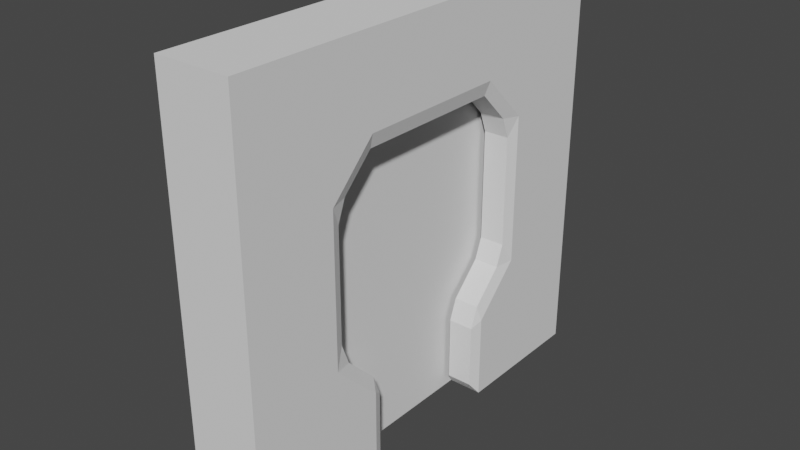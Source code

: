 # Source: SlidingDoor.blend  (saved by Blender 3.0.42; exported with 4.5.12 LTS)
import bpy
from mathutils import Matrix  # noqa: F401  (used for matrix-valued properties, if any)

bpy.ops.wm.read_factory_settings(use_empty=True)
scene = bpy.context.scene
scene.name = 'Scene'

# ---- collections
col_collection = bpy.data.collections.new('Collection'); scene.collection.children.link(col_collection)

# ---- world
world_world = bpy.data.worlds.new('World'); scene.world = world_world
world_world.use_nodes = True; world_world.node_tree.nodes.clear()
_N = world_world.node_tree.nodes; _L = world_world.node_tree.links
n0 = _N.new('ShaderNodeOutputWorld'); n0.name = 'World Output'; n0.location = (300, 300)
n1 = _N.new('ShaderNodeBackground'); n1.name = 'Background'; n1.location = (10, 300)
n1.inputs[0].default_value = (0.05088, 0.05088, 0.05088, 1.0)
_L.new(n1.outputs[0], n0.inputs[0])
n0.is_active_output = True
world_world.color = (0.05088, 0.05088, 0.05088)
world_world.use_sun_shadow = False
world_world.sun_shadow_jitter_overblur = 0.0

# ---- meshes
me_cube_002 = bpy.data.meshes.new('Cube.002')
me_cube_002.from_pydata([(0.1931, -5.545, -4.443), (2.193, -5.545, -4.443), (2.193, -5.545, 3.697), (0.4505, -1.708, -4.185), (0.1931, -1.965, -4.443), (1.936, -1.708, -4.185), (2.193, -1.965, -4.443), (2.193, -1.965, 3.697), (0.4505, -2.894, -1.469), (0.4505, -2.691, -1.885), (0.4505, -2.691, 1.14), (0.4505, -2.894, 0.7242), (0.4505, -1.911, 1.747), (0.4505, -1.911, -2.492), (0.4505, -1.708, -2.908), (1.936, -2.691, -1.885), (1.936, -2.894, -1.469), (2.193, -3.151, -1.853), (1.936, -2.894, 0.7242), (1.936, -2.691, 1.14), (2.193, -3.151, 1.107), (2.193, -1.965, -2.776), (1.936, -1.708, -2.908), (1.936, -1.911, -2.492), (1.936, -1.911, 1.747), (2.193, -1.965, 2.031), (2.193, 5.545, -4.443), (2.193, 5.545, 3.697), (0.1934, 5.545, -4.443), (1.935, 1.708, -4.185), (2.193, 1.965, -4.443), (2.193, 1.965, 3.697), (0.45, 1.708, -4.185), (0.1927, 1.965, -4.443), (2.193, 3.151, -1.853), (1.936, 2.894, -1.469), (1.936, 2.691, -1.885), (2.193, 3.151, 1.107), (1.936, 2.691, 1.14), (1.936, 2.894, 0.7242), (2.193, 1.965, 2.031), (1.935, 1.911, 1.747), (2.193, 1.965, -2.776), (1.935, 1.911, -2.492), (1.935, 1.708, -2.908), (0.4502, 2.691, -1.885), (0.4503, 2.894, -1.469), (0.4503, 2.894, 0.7242), (0.4502, 2.691, 1.14), (0.45, 1.708, -2.908), (0.4501, 1.911, -2.492), (0.4501, 1.911, 1.747), (-2.193, -5.545, -4.443), (-2.193, -5.545, 3.697), (-0.193, -5.545, -4.443), (-1.936, -1.708, -4.185), (-2.193, -1.965, -4.443), (-2.193, -1.965, 3.697), (-0.4504, -1.708, -4.185), (-0.193, -1.965, -4.443), (-2.193, -3.151, -1.853), (-1.936, -2.894, -1.469), (-1.936, -2.691, -1.885), (-2.193, -3.151, 1.107), (-1.936, -2.691, 1.14), (-1.936, -2.894, 0.7242), (-2.193, -1.965, 2.031), (-1.936, -1.911, 1.747), (-2.193, -1.965, -2.776), (-1.936, -1.911, -2.492), (-1.936, -1.708, -2.908), (-0.4504, -2.691, -1.885), (-0.4504, -2.894, -1.469), (-0.4504, -2.894, 0.7242), (-0.4504, -2.691, 1.14), (-0.4504, -1.708, -2.908), (-0.4504, -1.911, -2.492), (-0.4504, -1.911, 1.747), (-0.1927, 5.545, -4.443), (-2.193, 5.545, -4.443), (-2.193, 5.545, 3.697), (-0.4508, 1.708, -4.185), (-0.1934, 1.965, -4.443), (-1.936, 1.708, -4.185), (-2.193, 1.965, -4.443), (-2.193, 1.965, 3.697), (-0.4506, 2.894, -1.469), (-0.4506, 2.691, -1.885), (-0.4506, 2.691, 1.14), (-0.4506, 2.894, 0.7242), (-0.4508, 1.911, 1.747), (-0.4508, 1.911, -2.492), (-0.4508, 1.708, -2.908), (-1.936, 2.691, -1.885), (-1.936, 2.894, -1.469), (-2.193, 3.151, -1.853), (-1.936, 2.894, 0.7242), (-1.936, 2.691, 1.14), (-2.193, 3.151, 1.107), (-2.193, 1.965, -2.776), (-1.936, 1.708, -2.908), (-1.936, 1.911, -2.492), (-1.936, 1.911, 1.747), (-2.193, 1.965, 2.031)], [], [(5, 3, 14, 22), (11, 18, 16, 8), (13, 9, 15, 23), (19, 10, 12, 24), (15, 16, 17), (18, 19, 20), (21, 22, 23), (8, 16, 15, 9), (16, 18, 20, 17), (5, 22, 21, 6), (19, 24, 25, 20), (13, 23, 22, 14), (3, 5, 6, 4), (17, 21, 23, 15), (10, 19, 18, 11), (1, 0, 4, 6), (32, 29, 44, 49), (39, 47, 46, 35), (30, 26, 27, 31, 40, 37, 34, 42), (43, 36, 45, 50), (48, 38, 41, 51), (34, 35, 36), (37, 38, 39), (42, 43, 44), (34, 37, 39, 35), (30, 42, 44, 29), (35, 46, 45, 36), (43, 50, 49, 44), (29, 32, 33, 30), (38, 48, 47, 39), (36, 43, 42, 34), (37, 40, 41, 38), (28, 26, 30, 33), (103, 66, 57, 85), (7, 25, 40, 31), (58, 55, 70, 75), (53, 52, 54, 0, 1, 2), (65, 73, 72, 61), (56, 52, 53, 57, 66, 63, 60, 68), (69, 62, 71, 76), (74, 64, 67, 77), (60, 61, 62), (63, 64, 65), (68, 69, 70), (60, 63, 65, 61), (56, 68, 70, 55), (61, 72, 71, 62), (69, 76, 75, 70), (55, 58, 59, 56), (64, 74, 73, 65), (62, 69, 68, 60), (63, 66, 67, 64), (54, 52, 56, 59), (77, 67, 102, 90), (83, 81, 92, 100), (27, 26, 28, 78, 79, 80), (89, 96, 94, 86), (91, 87, 93, 101), (97, 88, 90, 102), (79, 84, 99, 95, 98, 103, 85, 80), (93, 94, 95), (96, 97, 98), (99, 100, 101), (86, 94, 93, 87), (94, 96, 98, 95), (83, 100, 99, 84), (97, 102, 103, 98), (91, 101, 100, 92), (81, 83, 84, 82), (95, 99, 101, 93), (88, 97, 96, 89), (79, 78, 82, 84), (103, 102, 67, 66), (25, 24, 41, 40), (1, 6, 21, 17, 20, 25, 7, 2), (53, 2, 7, 31, 27, 80, 85, 57), (24, 12, 51, 41)])
_uv = me_cube_002.uv_layers.new(name='UVMap')
_uv.uv.foreach_set('vector', [0.8315, 0.5158, 0.1696, 0.5158, 0.1696, 0.5943, 0.8315, 0.5943, 0.2381, 0.8528, 0.2381, 0.6472, 0.1369, 0.6472, 0.1369, 0.8528, 0.07504, 0.8528, 0.1147, 0.8528, 0.1147, 0.6472, 0.07504, 0.6472, 0.2603, 0.6472, 0.2603, 0.8528, 0.3, 0.8528, 0.3, 0.6472, 0.5182, 0.577, 0.5254, 0.5893, 0.5209, 0.5893, 0.563, 0.5893, 0.5702, 0.577, 0.5675, 0.5893, 0.5029, 0.5329, 0.5007, 0.5173, 0.5078, 0.5296, 0.1369, 0.8528, 0.1369, 0.6472, 0.1147, 0.6472, 0.1147, 0.8528, 0.5254, 0.5893, 0.563, 0.5893, 0.5696, 0.6049, 0.5188, 0.6049, 0.4787, 0.5173, 0.5007, 0.5173, 0.5029, 0.5329, 0.4743, 0.5329, 0.5702, 0.577, 0.5806, 0.5296, 0.5855, 0.5329, 0.5696, 0.6049, 0.1696, 0.6101, 0.8315, 0.6101, 0.8315, 0.5943, 0.1696, 0.5943, 0.1696, 0.5158, 0.8315, 0.5158, 0.9462, 0.5, 0.0549, 0.5, 0.5188, 0.6049, 0.5029, 0.5329, 0.5078, 0.5296, 0.5182, 0.577, 0.2603, 0.8528, 0.2603, 0.6472, 0.2381, 0.6472, 0.2381, 0.8528, 0.8171, 0.1475, 0.6815, 0.1475, 0.6815, 0.4302, 0.8171, 0.4309, 0.8315, 0.5158, 0.1696, 0.5158, 0.1696, 0.5943, 0.8315, 0.5943, 0.2381, 0.8528, 0.2381, 0.6472, 0.1369, 0.6472, 0.1369, 0.8528, 0.4743, 0.3505, 0.4743, 1.0, 0.6141, 1.0, 0.6141, 0.3505, 0.5855, 0.3505, 0.5696, 0.5658, 0.5188, 0.5658, 0.5029, 0.3505, 0.07504, 0.8528, 0.1147, 0.8528, 0.1147, 0.6472, 0.07504, 0.6472, 0.2603, 0.6472, 0.2603, 0.8528, 0.3, 0.8528, 0.3, 0.6472, 0.5188, 0.5658, 0.5254, 0.5191, 0.5182, 0.4822, 0.5696, 0.5658, 0.5702, 0.4822, 0.563, 0.5191, 0.5029, 0.3505, 0.5078, 0.3407, 0.5007, 0.3038, 0.5188, 0.5658, 0.5696, 0.5658, 0.563, 0.5191, 0.5254, 0.5191, 0.4743, 0.3505, 0.5029, 0.3505, 0.5007, 0.3038, 0.4787, 0.3038, 0.1369, 0.8528, 0.1369, 0.6472, 0.1147, 0.6472, 0.1147, 0.8528, 0.1696, 0.6101, 0.8315, 0.6101, 0.8315, 0.5943, 0.1696, 0.5943, 0.1696, 0.5158, 0.8315, 0.5158, 0.9462, 0.5, 0.0549, 0.5, 0.2603, 0.8528, 0.2603, 0.6472, 0.2381, 0.6472, 0.2381, 0.8528, 0.5182, 0.4822, 0.5078, 0.3407, 0.5029, 0.3505, 0.5188, 0.5658, 0.5696, 0.5658, 0.5855, 0.3505, 0.5806, 0.3407, 0.5702, 0.4822, 0.8171, 0.1475, 0.6815, 0.1475, 0.6815, 0.4302, 0.8171, 0.4309, 0.5855, 0.5329, 0.5855, 0.3505, 0.6141, 0.3505, 0.6141, 0.5329, 0.6141, 0.5329, 0.5855, 0.5329, 0.5855, 0.3505, 0.6141, 0.3505, 0.8315, 0.5158, 0.1696, 0.5158, 0.1696, 0.5943, 0.8315, 0.5943, 0.1815, 0.1475, 0.4743, 1.0, 0.8171, 0.1475, 0.6815, 0.1475, 0.8171, 0.1475, 0.3171, 0.1475, 0.2381, 0.8528, 0.2381, 0.6472, 0.1369, 0.6472, 0.1369, 0.8528, 0.4743, 0.3505, 0.4743, 1.0, 0.6141, 1.0, 0.6141, 0.3505, 0.5855, 0.3505, 0.5696, 0.5658, 0.5188, 0.5658, 0.5029, 0.3505, 0.07504, 0.8528, 0.1147, 0.8528, 0.1147, 0.6472, 0.07504, 0.6472, 0.2603, 0.6472, 0.2603, 0.8528, 0.3, 0.8528, 0.3, 0.6472, 0.5188, 0.5658, 0.5254, 0.5191, 0.5182, 0.4822, 0.5696, 0.5658, 0.5702, 0.4822, 0.563, 0.5191, 0.5029, 0.3505, 0.5078, 0.3407, 0.5007, 0.3038, 0.5188, 0.5658, 0.5696, 0.5658, 0.563, 0.5191, 0.5254, 0.5191, 0.4743, 0.3505, 0.5029, 0.3505, 0.5007, 0.3038, 0.4787, 0.3038, 0.1369, 0.8528, 0.1369, 0.6472, 0.1147, 0.6472, 0.1147, 0.8528, 0.1696, 0.6101, 0.8315, 0.6101, 0.8315, 0.5943, 0.1696, 0.5943, 0.1696, 0.5158, 0.8315, 0.5158, 0.9462, 0.5, 0.0549, 0.5, 0.2603, 0.8528, 0.2603, 0.6472, 0.2381, 0.6472, 0.2381, 0.8528, 0.5182, 0.4822, 0.5078, 0.3407, 0.5029, 0.3505, 0.5188, 0.5658, 0.5696, 0.5658, 0.5855, 0.3505, 0.5806, 0.3407, 0.5702, 0.4822, 0.8171, 0.1475, 0.6815, 0.1475, 0.6815, 0.4302, 0.8171, 0.4309, 0.3, 0.6472, 0.5806, 0.3407, 0.3, 0.6472, 0.3, 0.8528, 0.8315, 0.5158, 0.1696, 0.5158, 0.1696, 0.5943, 0.8315, 0.5943, 0.1815, 0.1475, 0.6815, 0.1475, 0.8171, 0.1475, 0.6815, 0.1475, 0.8171, 0.1475, 0.6141, 0.75, 0.2381, 0.8528, 0.2381, 0.6472, 0.1369, 0.6472, 0.1369, 0.8528, 0.07504, 0.8528, 0.1147, 0.8528, 0.1147, 0.6472, 0.07504, 0.6472, 0.2603, 0.6472, 0.2603, 0.8528, 0.3, 0.8528, 0.3, 0.6472, 0.8171, 0.1475, 0.8171, 0.4309, 0.5029, 0.5329, 0.5188, 0.6049, 0.5696, 0.6049, 0.5855, 0.5329, 0.6141, 0.5329, 0.6141, 0.75, 0.5182, 0.577, 0.5254, 0.5893, 0.5209, 0.5893, 0.563, 0.5893, 0.5702, 0.577, 0.5675, 0.5893, 0.5029, 0.5329, 0.5007, 0.5173, 0.5078, 0.5296, 0.1369, 0.8528, 0.1369, 0.6472, 0.1147, 0.6472, 0.1147, 0.8528, 0.5254, 0.5893, 0.563, 0.5893, 0.5696, 0.6049, 0.5188, 0.6049, 0.4787, 0.5173, 0.5007, 0.5173, 0.5029, 0.5329, 0.4743, 0.5329, 0.5702, 0.577, 0.5806, 0.5296, 0.5855, 0.5329, 0.5696, 0.6049, 0.1696, 0.6101, 0.8315, 0.6101, 0.8315, 0.5943, 0.1696, 0.5943, 0.1696, 0.5158, 0.8315, 0.5158, 0.9462, 0.5, 0.0549, 0.5, 0.5188, 0.6049, 0.5029, 0.5329, 0.5078, 0.5296, 0.5182, 0.577, 0.2603, 0.8528, 0.2603, 0.6472, 0.2381, 0.6472, 0.2381, 0.8528, 0.8171, 0.1475, 0.6815, 0.1475, 0.6815, 0.4302, 0.8171, 0.4309, 0.5855, 0.5329, 0.5806, 0.5296, 0.5806, 0.3407, 0.5855, 0.3505, 0.5855, 0.5329, 0.5806, 0.5296, 0.5806, 0.3407, 0.5855, 0.3505, 0.8171, 0.1475, 0.8171, 0.4309, 0.5029, 0.5329, 0.5188, 0.6049, 0.5696, 0.6049, 0.5855, 0.5329, 0.6141, 0.5329, 0.3171, 0.1475, 0.6141, 1.0, 0.3171, 0.1475, 0.6141, 0.5329, 0.6141, 0.3505, 0.1815, 0.1475, 0.6141, 0.75, 0.6141, 0.5329, 0.6141, 0.3505, 0.5806, 0.5296, 0.3, 0.8528, 0.3, 0.6472, 0.5806, 0.3407])
me_cube_002.use_remesh_fix_poles = True
me_cube_002.use_remesh_preserve_attributes = False
me_cube_002.update()
me_cube_007 = bpy.data.meshes.new('Cube.007')
me_cube_007.from_pydata([(-1.0, -1.0, -1.0), (-1.0, -1.0, 1.0), (-1.0, 1.0, -1.0), (-1.0, 1.0, 1.0), (1.0, -1.0, -1.0), (1.0, -1.0, 1.0), (1.0, 1.0, -1.0), (1.0, 1.0, 1.0)], [], [(0, 1, 3, 2), (2, 3, 7, 6), (6, 7, 5, 4), (4, 5, 1, 0), (2, 6, 4, 0), (7, 3, 1, 5)])
_uv = me_cube_007.uv_layers.new(name='UVMap')
_uv.uv.foreach_set('vector', [0.375, 0.0, 0.625, 0.0, 0.625, 0.25, 0.375, 0.25, 0.375, 0.25, 0.625, 0.25, 0.625, 0.5, 0.375, 0.5, 0.375, 0.5, 0.625, 0.5, 0.625, 0.75, 0.375, 0.75, 0.375, 0.75, 0.625, 0.75, 0.625, 1.0, 0.375, 1.0, 0.125, 0.5, 0.375, 0.5, 0.375, 0.75, 0.125, 0.75, 0.625, 0.5, 0.875, 0.5, 0.875, 0.75, 0.625, 0.75])
me_cube_007.use_remesh_fix_poles = True
me_cube_007.use_remesh_preserve_attributes = False
me_cube_007.update()
me_cube_005 = bpy.data.meshes.new('Cube.005')
me_cube_005.from_pydata([(-1.0, -1.0, -1.0), (-1.0, -1.0, 1.0), (-1.0, 1.0, -1.0), (-1.0, 1.0, 1.0), (1.0, -1.0, -1.0), (1.0, -1.0, 1.0), (1.0, 1.0, -1.0), (1.0, 1.0, 1.0)], [], [(0, 1, 3, 2), (2, 3, 7, 6), (6, 7, 5, 4), (4, 5, 1, 0), (2, 6, 4, 0), (7, 3, 1, 5)])
_uv = me_cube_005.uv_layers.new(name='UVMap')
_uv.uv.foreach_set('vector', [0.375, 0.0, 0.625, 0.0, 0.625, 0.25, 0.375, 0.25, 0.375, 0.25, 0.625, 0.25, 0.625, 0.5, 0.375, 0.5, 0.375, 0.5, 0.625, 0.5, 0.625, 0.75, 0.375, 0.75, 0.375, 0.75, 0.625, 0.75, 0.625, 1.0, 0.375, 1.0, 0.125, 0.5, 0.375, 0.5, 0.375, 0.75, 0.125, 0.75, 0.625, 0.5, 0.875, 0.5, 0.875, 0.75, 0.625, 0.75])
me_cube_005.use_remesh_fix_poles = True
me_cube_005.use_remesh_preserve_attributes = False
me_cube_005.update()

# ---- objects
ob_cube_001 = bpy.data.objects.new('Cube.001', me_cube_002)
ob_cube_002 = bpy.data.objects.new('Cube.002', me_cube_007)
ob_cube_003 = bpy.data.objects.new('Cube.003', me_cube_005)

# ---- transforms, parenting, visibility, modifiers, constraints
ob_cube_001.location = (0.2145, 1.592, 1.743)
ob_cube_001.scale = (0.1238, 0.2869, 0.3685)
ob_cube_002.location = (0.2148, 2.039, 1.253)
ob_cube_002.scale = (0.02292, 0.4275, 1.145)
ob_cube_003.location = (0.2148, 1.184, 1.253)
ob_cube_003.scale = (0.02292, 0.4275, 1.145)

# ---- collection membership
col_collection.objects.link(ob_cube_001)
col_collection.objects.link(ob_cube_002)
col_collection.objects.link(ob_cube_003)

# ---- scene / render settings (as saved in the file)
scene.frame_start = 1; scene.frame_end = 250; scene.frame_set(1)
scene.render.engine = 'BLENDER_EEVEE_NEXT'
scene.cycles.sampling_pattern = 'TABULATED_SOBOL'
scene.cycles.use_light_tree = False
scene.view_settings.view_transform = 'Filmic'
bpy.context.view_layer.update()

# ---- added for rendering (the .blend has no active camera and no usable light): camera, sun
cam_auto = bpy.data.cameras.new('AutoCamera')
cam_auto.lens = 50.0
cam_auto.sensor_width = 36.0
cam_auto.clip_end = 1000.0
ob_auto_camera = bpy.data.objects.new('AutoCamera', cam_auto)
scene.collection.objects.link(ob_auto_camera)
ob_auto_camera.location = (4.29125, -3.30049, 4.86709)
ob_auto_camera.rotation_euler = (1.09748, -7.21219e-08, 0.694738)
scene.camera = ob_auto_camera
light_auto_sun = bpy.data.lights.new('AutoSun', 'SUN')
light_auto_sun.energy = 3.0
light_auto_sun.angle = 0.0523599
ob_auto_sun = bpy.data.objects.new('AutoSun', light_auto_sun)
scene.collection.objects.link(ob_auto_sun)
ob_auto_sun.rotation_euler = (0.872665, 0.174533, 0.523599)
bpy.context.view_layer.update()
